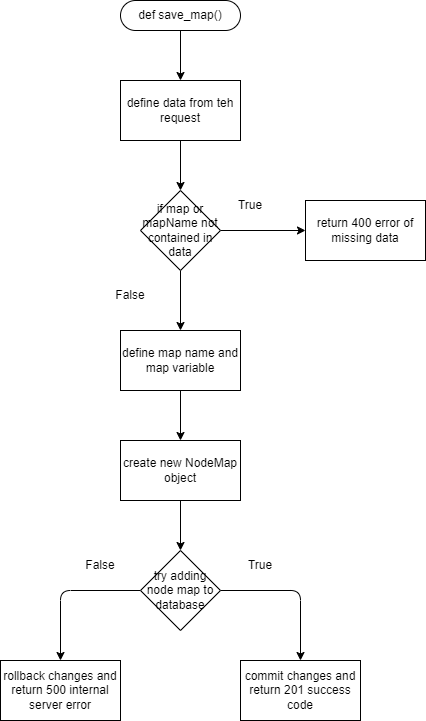

The diagram above was exported from draw.io. Its source (the exported page's mxGraphModel, read from the mxfile embedded in the PNG):
<mxGraphModel dx="3217" dy="2226" grid="1" gridSize="10" guides="1" tooltips="1" connect="1" arrows="1" fold="1" page="1" pageScale="1" pageWidth="850" pageHeight="1100" math="0" shadow="0">
  <root>
    <mxCell id="0" />
    <mxCell id="1" parent="0" />
    <mxCell id="4" value="" style="edgeStyle=none;html=1;" parent="1" source="2" target="3" edge="1">
      <mxGeometry relative="1" as="geometry" />
    </mxCell>
    <mxCell id="2" value="def save_map()" style="rounded=1;whiteSpace=wrap;html=1;arcSize=50;" parent="1" vertex="1">
      <mxGeometry x="290" y="40" width="120" height="30" as="geometry" />
    </mxCell>
    <mxCell id="8" value="" style="edgeStyle=none;html=1;" parent="1" source="3" target="5" edge="1">
      <mxGeometry relative="1" as="geometry" />
    </mxCell>
    <mxCell id="3" value="define data from teh request" style="rounded=0;whiteSpace=wrap;html=1;" parent="1" vertex="1">
      <mxGeometry x="290" y="120" width="120" height="60" as="geometry" />
    </mxCell>
    <mxCell id="9" value="" style="edgeStyle=none;html=1;" parent="1" source="5" target="7" edge="1">
      <mxGeometry relative="1" as="geometry" />
    </mxCell>
    <mxCell id="11" value="" style="edgeStyle=none;html=1;" parent="1" source="5" target="10" edge="1">
      <mxGeometry relative="1" as="geometry" />
    </mxCell>
    <mxCell id="5" value="if map or mapName not contained in data" style="rhombus;whiteSpace=wrap;html=1;" parent="1" vertex="1">
      <mxGeometry x="310" y="230" width="80" height="80" as="geometry" />
    </mxCell>
    <mxCell id="7" value="return 400 error of missing data" style="rounded=0;whiteSpace=wrap;html=1;" parent="1" vertex="1">
      <mxGeometry x="475" y="240" width="120" height="60" as="geometry" />
    </mxCell>
    <mxCell id="13" value="" style="edgeStyle=none;html=1;" parent="1" source="10" target="12" edge="1">
      <mxGeometry relative="1" as="geometry" />
    </mxCell>
    <mxCell id="10" value="define map name and map variable" style="rounded=0;whiteSpace=wrap;html=1;" parent="1" vertex="1">
      <mxGeometry x="290" y="370" width="120" height="60" as="geometry" />
    </mxCell>
    <mxCell id="20" value="" style="edgeStyle=none;html=1;" parent="1" source="12" target="14" edge="1">
      <mxGeometry relative="1" as="geometry" />
    </mxCell>
    <mxCell id="12" value="create new NodeMap object" style="rounded=0;whiteSpace=wrap;html=1;" parent="1" vertex="1">
      <mxGeometry x="290" y="480" width="120" height="60" as="geometry" />
    </mxCell>
    <mxCell id="18" style="edgeStyle=none;html=1;exitX=0;exitY=0.5;exitDx=0;exitDy=0;entryX=0.5;entryY=0;entryDx=0;entryDy=0;" parent="1" source="14" target="16" edge="1">
      <mxGeometry relative="1" as="geometry">
        <Array as="points">
          <mxPoint x="230" y="630" />
        </Array>
      </mxGeometry>
    </mxCell>
    <mxCell id="19" style="edgeStyle=none;html=1;exitX=1;exitY=0.5;exitDx=0;exitDy=0;entryX=0.5;entryY=0;entryDx=0;entryDy=0;" parent="1" source="14" target="17" edge="1">
      <mxGeometry relative="1" as="geometry">
        <Array as="points">
          <mxPoint x="470" y="630" />
        </Array>
      </mxGeometry>
    </mxCell>
    <mxCell id="14" value="try adding node map to database" style="rhombus;whiteSpace=wrap;html=1;" parent="1" vertex="1">
      <mxGeometry x="310" y="590" width="80" height="80" as="geometry" />
    </mxCell>
    <mxCell id="16" value="rollback changes and return 500 internal server error" style="rounded=0;whiteSpace=wrap;html=1;" parent="1" vertex="1">
      <mxGeometry x="170" y="700" width="120" height="60" as="geometry" />
    </mxCell>
    <mxCell id="17" value="commit changes and return 201 success code" style="rounded=0;whiteSpace=wrap;html=1;" parent="1" vertex="1">
      <mxGeometry x="410" y="700" width="120" height="60" as="geometry" />
    </mxCell>
    <mxCell id="21" value="True" style="text;html=1;strokeColor=none;fillColor=none;align=center;verticalAlign=middle;whiteSpace=wrap;rounded=0;" parent="1" vertex="1">
      <mxGeometry x="400" y="590" width="60" height="30" as="geometry" />
    </mxCell>
    <mxCell id="22" value="False" style="text;html=1;strokeColor=none;fillColor=none;align=center;verticalAlign=middle;whiteSpace=wrap;rounded=0;" parent="1" vertex="1">
      <mxGeometry x="240" y="590" width="60" height="30" as="geometry" />
    </mxCell>
    <mxCell id="23" value="True" style="text;html=1;strokeColor=none;fillColor=none;align=center;verticalAlign=middle;whiteSpace=wrap;rounded=0;" parent="1" vertex="1">
      <mxGeometry x="390" y="230" width="60" height="30" as="geometry" />
    </mxCell>
    <mxCell id="24" value="False" style="text;html=1;strokeColor=none;fillColor=none;align=center;verticalAlign=middle;whiteSpace=wrap;rounded=0;" parent="1" vertex="1">
      <mxGeometry x="270" y="320" width="60" height="30" as="geometry" />
    </mxCell>
  </root>
</mxGraphModel>